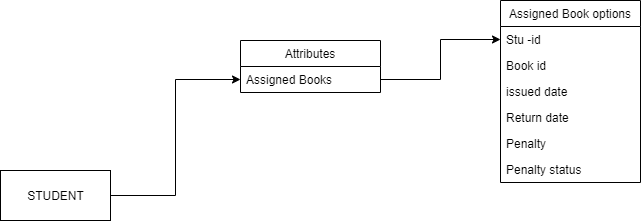

The diagram above was exported from draw.io. Its source (the exported page's mxGraphModel, read from the mxfile embedded in the PNG):
<mxGraphModel dx="868" dy="450" grid="1" gridSize="10" guides="1" tooltips="1" connect="1" arrows="1" fold="1" page="1" pageScale="1" pageWidth="827" pageHeight="1169" math="0" shadow="0">
  <root>
    <mxCell id="0" />
    <mxCell id="1" parent="0" />
    <mxCell id="EAypy9A_tNSm17L0Yp7I-10" style="edgeStyle=elbowEdgeStyle;rounded=0;orthogonalLoop=1;jettySize=auto;html=1;exitX=1;exitY=0.5;exitDx=0;exitDy=0;entryX=0;entryY=0.5;entryDx=0;entryDy=0;" parent="1" source="EAypy9A_tNSm17L0Yp7I-3" edge="1">
      <mxGeometry relative="1" as="geometry">
        <mxPoint x="310" y="549" as="targetPoint" />
      </mxGeometry>
    </mxCell>
    <mxCell id="EAypy9A_tNSm17L0Yp7I-3" value="STUDENT" style="html=1;" parent="1" vertex="1">
      <mxGeometry x="70" y="640" width="110" height="50" as="geometry" />
    </mxCell>
    <mxCell id="EAypy9A_tNSm17L0Yp7I-4" value="Attributes" style="swimlane;fontStyle=0;childLayout=stackLayout;horizontal=1;startSize=26;horizontalStack=0;resizeParent=1;resizeParentMax=0;resizeLast=0;collapsible=1;marginBottom=0;direction=east;" parent="1" vertex="1">
      <mxGeometry x="310" y="510" width="140" height="52" as="geometry">
        <mxRectangle x="300" y="30" width="80" height="26" as="alternateBounds" />
      </mxGeometry>
    </mxCell>
    <mxCell id="EAypy9A_tNSm17L0Yp7I-7" value="Assigned Books " style="text;strokeColor=none;fillColor=none;align=left;verticalAlign=top;spacingLeft=4;spacingRight=4;overflow=hidden;rotatable=0;points=[[0,0.5],[1,0.5]];portConstraint=eastwest;" parent="EAypy9A_tNSm17L0Yp7I-4" vertex="1">
      <mxGeometry y="26" width="140" height="26" as="geometry" />
    </mxCell>
    <mxCell id="m3zsWzQLdGl0OJ3XosaQ-1" value="Assigned Book options" style="swimlane;fontStyle=0;childLayout=stackLayout;horizontal=1;startSize=26;horizontalStack=0;resizeParent=1;resizeParentMax=0;resizeLast=0;collapsible=1;marginBottom=0;" vertex="1" parent="1">
      <mxGeometry x="570" y="470" width="140" height="182" as="geometry" />
    </mxCell>
    <mxCell id="m3zsWzQLdGl0OJ3XosaQ-2" value="Stu -id" style="text;strokeColor=none;fillColor=none;align=left;verticalAlign=top;spacingLeft=4;spacingRight=4;overflow=hidden;rotatable=0;points=[[0,0.5],[1,0.5]];portConstraint=eastwest;" vertex="1" parent="m3zsWzQLdGl0OJ3XosaQ-1">
      <mxGeometry y="26" width="140" height="26" as="geometry" />
    </mxCell>
    <mxCell id="m3zsWzQLdGl0OJ3XosaQ-3" value="Book id" style="text;strokeColor=none;fillColor=none;align=left;verticalAlign=top;spacingLeft=4;spacingRight=4;overflow=hidden;rotatable=0;points=[[0,0.5],[1,0.5]];portConstraint=eastwest;" vertex="1" parent="m3zsWzQLdGl0OJ3XosaQ-1">
      <mxGeometry y="52" width="140" height="26" as="geometry" />
    </mxCell>
    <mxCell id="m3zsWzQLdGl0OJ3XosaQ-4" value="issued date" style="text;strokeColor=none;fillColor=none;align=left;verticalAlign=top;spacingLeft=4;spacingRight=4;overflow=hidden;rotatable=0;points=[[0,0.5],[1,0.5]];portConstraint=eastwest;" vertex="1" parent="m3zsWzQLdGl0OJ3XosaQ-1">
      <mxGeometry y="78" width="140" height="26" as="geometry" />
    </mxCell>
    <mxCell id="m3zsWzQLdGl0OJ3XosaQ-5" value="Return date" style="text;strokeColor=none;fillColor=none;align=left;verticalAlign=top;spacingLeft=4;spacingRight=4;overflow=hidden;rotatable=0;points=[[0,0.5],[1,0.5]];portConstraint=eastwest;" vertex="1" parent="m3zsWzQLdGl0OJ3XosaQ-1">
      <mxGeometry y="104" width="140" height="26" as="geometry" />
    </mxCell>
    <mxCell id="m3zsWzQLdGl0OJ3XosaQ-6" value="Penalty" style="text;strokeColor=none;fillColor=none;align=left;verticalAlign=top;spacingLeft=4;spacingRight=4;overflow=hidden;rotatable=0;points=[[0,0.5],[1,0.5]];portConstraint=eastwest;" vertex="1" parent="m3zsWzQLdGl0OJ3XosaQ-1">
      <mxGeometry y="130" width="140" height="26" as="geometry" />
    </mxCell>
    <mxCell id="m3zsWzQLdGl0OJ3XosaQ-7" value="Penalty status" style="text;strokeColor=none;fillColor=none;align=left;verticalAlign=top;spacingLeft=4;spacingRight=4;overflow=hidden;rotatable=0;points=[[0,0.5],[1,0.5]];portConstraint=eastwest;" vertex="1" parent="m3zsWzQLdGl0OJ3XosaQ-1">
      <mxGeometry y="156" width="140" height="26" as="geometry" />
    </mxCell>
    <mxCell id="m3zsWzQLdGl0OJ3XosaQ-8" style="edgeStyle=elbowEdgeStyle;rounded=0;orthogonalLoop=1;jettySize=auto;html=1;exitX=1;exitY=0.5;exitDx=0;exitDy=0;entryX=0;entryY=0.5;entryDx=0;entryDy=0;" edge="1" parent="1" source="EAypy9A_tNSm17L0Yp7I-7" target="m3zsWzQLdGl0OJ3XosaQ-2">
      <mxGeometry relative="1" as="geometry" />
    </mxCell>
  </root>
</mxGraphModel>